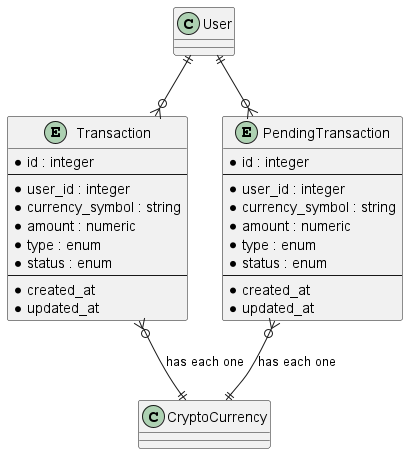

The diagram above was rendered by PlantUML. Its source (embedded in the PNG):
@startuml

entity Transaction {
    * id : integer
    --
    * user_id : integer
    * currency_symbol : string
    * amount : numeric
    * type : enum
    * status : enum
    --
    * created_at
    * updated_at
}

entity PendingTransaction {
    * id : integer
    --
    * user_id : integer
    * currency_symbol : string
    * amount : numeric
    * type : enum
    * status : enum
    --
    * created_at
    * updated_at
}

' Relationships

User ||--o{ Transaction
User ||--o{ PendingTransaction
Transaction }o--|| CryptoCurrency : has each one
PendingTransaction }o--|| CryptoCurrency : has each one

@enduml